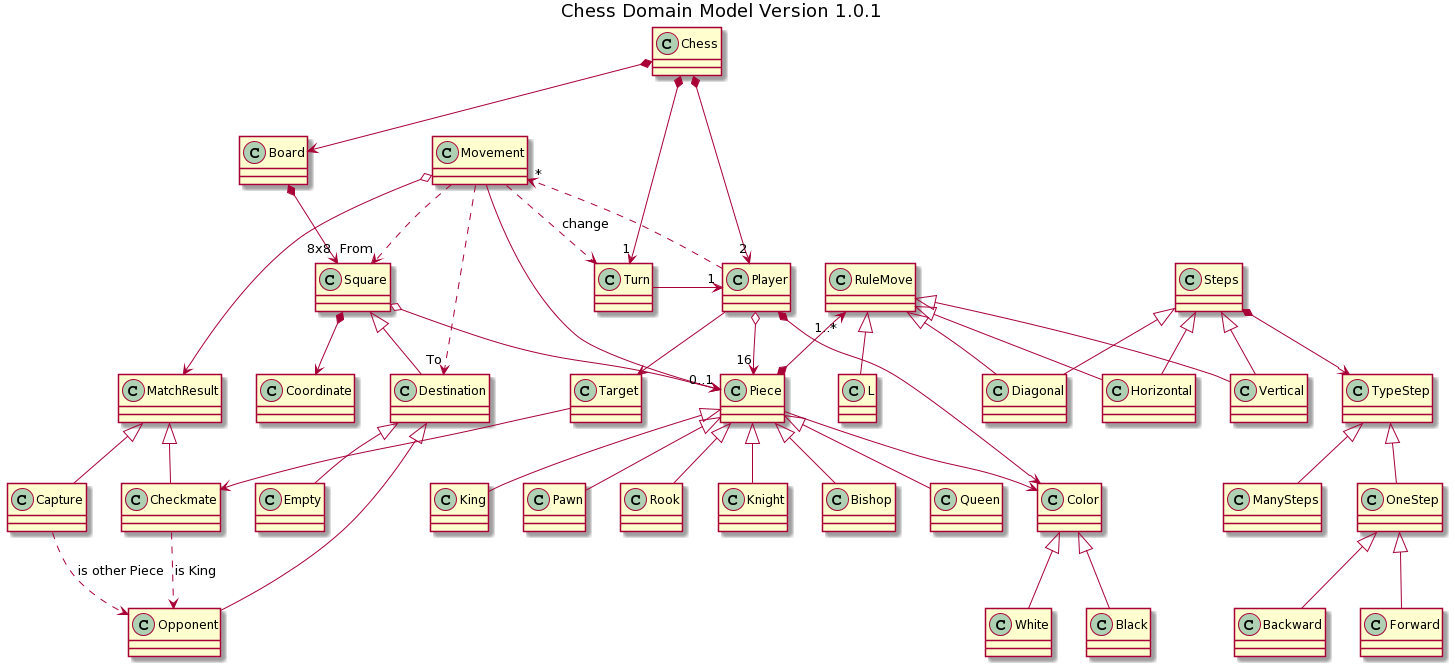

The diagram above was rendered by PlantUML. Its source (embedded in the PNG):
@startuml
title Chess Domain Model Version 1.0.1

	class Chess
	
	
	
    class Square
	class Empty
	class Opponent
    
    class Coordinate
    
	together {
		class Player	
		class RuleMove
	
	}
	
		class Board
		class Piece
		
	

	
		class Movement
		class Turn
		class RuleMove
	
	
	class Pawn
	class Rook
	class Knight
	class Bishop
	class Queen
	class King
	class Color
	class White
	class Black
	
	
	class Checkmate
	class Capture

	class Target
	class Steps
	class TypeStep
	class OneStep
	class Forward
	class Backward
	class ManySteps
	class Destination
	class Checkmate

	Chess *--> "1" Turn
	Chess *--> Board
	Chess *--> "2" Player
	Turn --> "1" Player

    Board *--> "8x8" Square

	Player ..> "*" Movement
	Player *--> Color
	Player o--> "16" Piece
	/'Player *-- King
	Player *-- Queen
	Player *-- "2" Bishop
	Player *-- "2" Knight
	Player *-- "2" Rook
	Player *-- "8" Pawn
	'/
	Player --> Target
	Target --> Checkmate

	Color <|-- White
	Color <|-- Black

	Piece *--> "1..*" RuleMove
	Piece <|-- Pawn
	Piece <|-- Bishop
	Piece <|-- Knight
	Piece <|-- Rook
	Piece <|-- Queen
	Piece <|-- King

	Piece --> Color

	Movement ..> Turn : change
	Movement ..> "To" Destination
    Movement ..> "From" Square
	Movement --> Piece
	Movement o--> MatchResult

	MatchResult ^-- Checkmate
	MatchResult ^-- Capture
	Checkmate ..>  Opponent : "is King"
	Capture ..>  Opponent : "is other Piece"

	Square o--> "0..1" Piece
    Square <|-- Destination
    Square *--> Coordinate

	Destination <|-- Empty
	Destination <|-- Opponent
	'Opponent <|-- Target
	'Target --> King	

	RuleMove <|-- Horizontal
	RuleMove <|-- Vertical
	RuleMove <|-- Diagonal
	RuleMove <|-- L

	
	Steps *--> TypeStep
	TypeStep ^-- OneStep
		OneStep ^-- Forward
		OneStep ^-- Backward
	TypeStep ^-- ManySteps
	Steps ^-- Horizontal
	Steps ^-- Vertical
	Steps ^-- Diagonal
@enduml